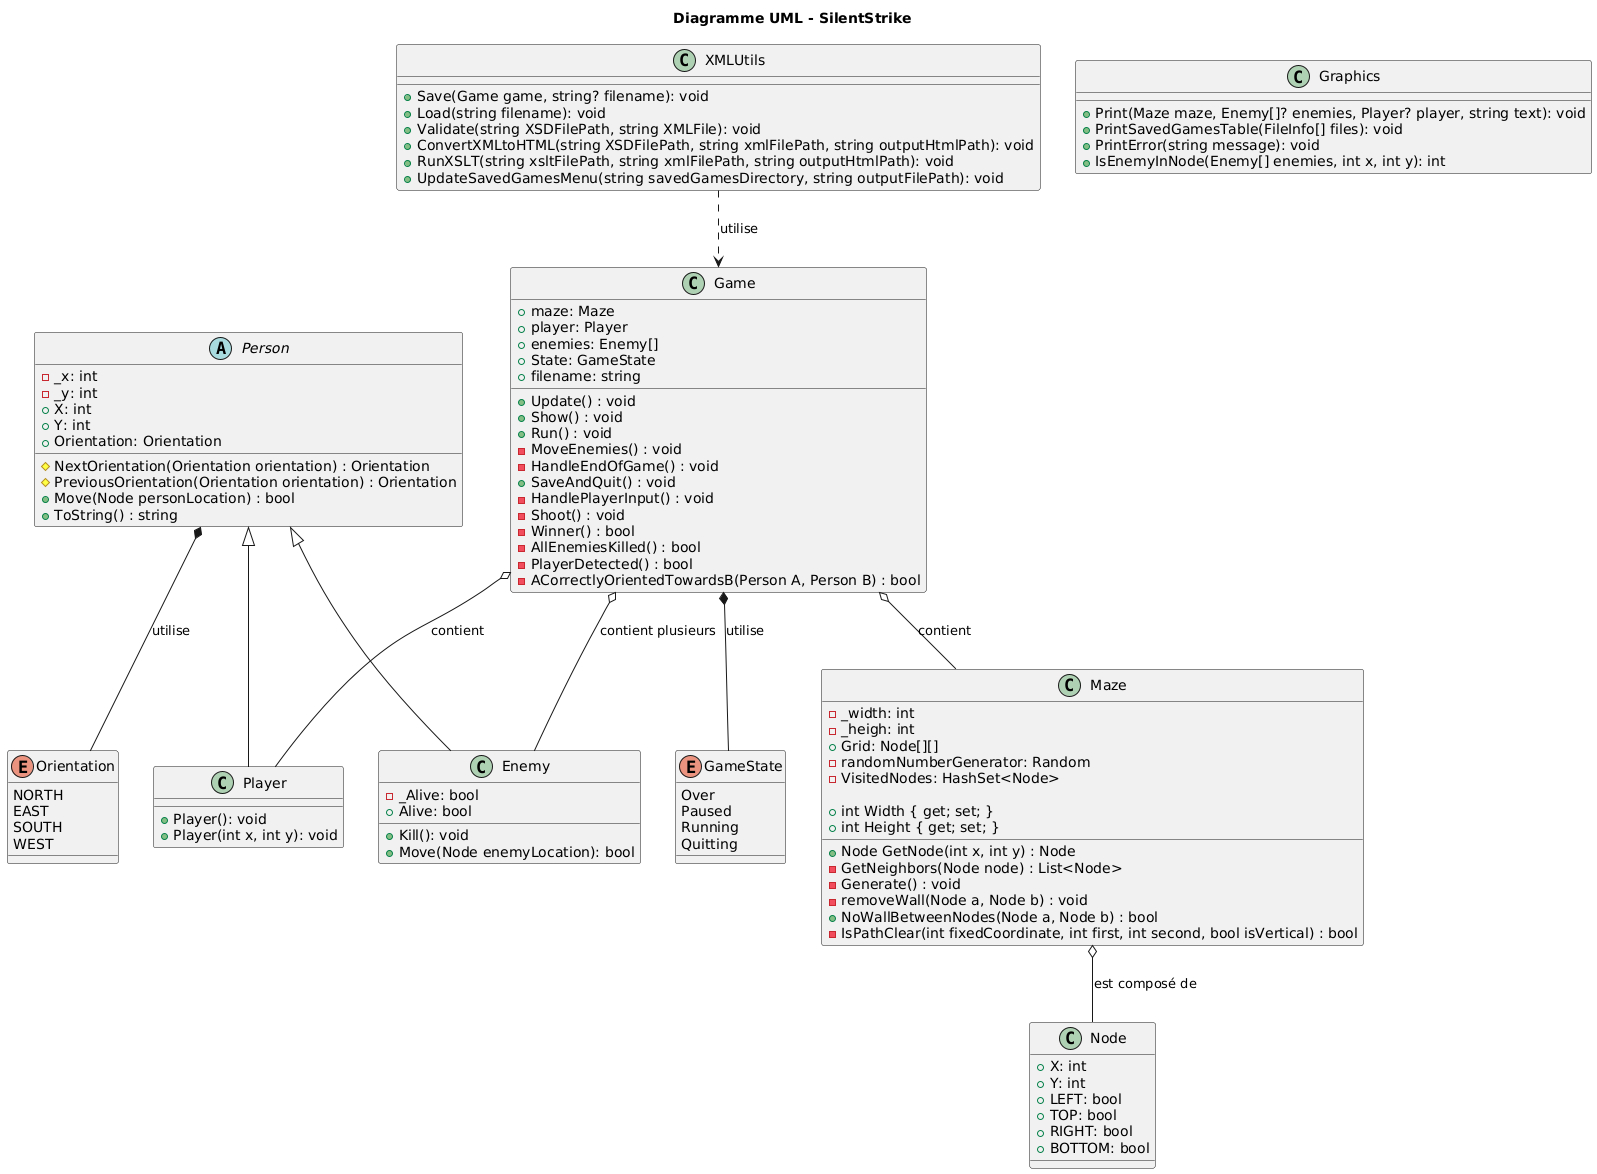

The diagram above was rendered by PlantUML. Its source (embedded in the PNG):
@startuml
title Diagramme UML - SilentStrike

' Classe principale
class Game {
    +  maze: Maze
    +  player: Player
    +  enemies: Enemy[]
    +  State: GameState
    +  filename: string

    + Update() : void
    + Show() : void
    + Run() : void
    - MoveEnemies() : void
    - HandleEndOfGame() : void
    + SaveAndQuit() : void
    - HandlePlayerInput() : void
    - Shoot() : void
    - Winner() : bool
    - AllEnemiesKilled() : bool
    - PlayerDetected() : bool
    - ACorrectlyOrientedTowardsB(Person A, Person B) : bool
}

' Classe Joueur
class Player extends Person {
    +Player(): void
    +Player(int x, int y): void
}

' Classe Ennemi
class Enemy extends Person {
    -_Alive: bool
    +Alive: bool
    +Kill(): void
    +Move(Node enemyLocation): bool
}

' Classe abstraite Person
abstract class Person {
    -  _x: int
    -  _y: int
    +  X: int
    +  Y: int
    + Orientation: Orientation

    # NextOrientation(Orientation orientation) : Orientation
    # PreviousOrientation(Orientation orientation) : Orientation
    + Move(Node personLocation) : bool
    + ToString() : string
}

' Classe Labyrinthe
class Maze {
    -  _width: int
    -  _heigh: int
    +  Grid: Node[][]
    -  randomNumberGenerator: Random
    -  VisitedNodes: HashSet<Node>

    + int Width { get; set; }
    + int Height { get; set; }

    + Node GetNode(int x, int y) : Node
    - GetNeighbors(Node node) : List<Node>
    - Generate() : void
    - removeWall(Node a, Node b) : void
    + NoWallBetweenNodes(Node a, Node b) : bool
    - IsPathClear(int fixedCoordinate, int first, int second, bool isVertical) : bool
}


' Classe Noeud
class Node {
    +X: int
    +Y: int
    +LEFT: bool
    +TOP: bool
    +RIGHT: bool
    +BOTTOM: bool
}

' Classe Graphics
class Graphics {
    +Print(Maze maze, Enemy[]? enemies, Player? player, string text): void
    +PrintSavedGamesTable(FileInfo[] files): void
    +PrintError(string message): void
    +IsEnemyInNode(Enemy[] enemies, int x, int y): int
}

' Classe XMLUtils
class XMLUtils {
    +Save(Game game, string? filename): void
    +Load(string filename): void
    +Validate(string XSDFilePath, string XMLFile): void
    +ConvertXMLtoHTML(string XSDFilePath, string xmlFilePath, string outputHtmlPath): void
    +RunXSLT(string xsltFilePath, string xmlFilePath, string outputHtmlPath): void
    +UpdateSavedGamesMenu(string savedGamesDirectory, string outputFilePath): void

}

' Enumérations et associations
enum GameState {
    Over
    Paused
    Running
    Quitting
}

enum Orientation {
    NORTH
    EAST
    SOUTH
    WEST
}

' Relations entre les classes
Game o-- Maze : "contient"
Game o-- Player : "contient"
Game o-- Enemy : "contient plusieurs"
Person *-- Orientation : "utilise"
Game *-- GameState : "utilise"
Maze o-- Node : "est composé de"
XMLUtils ..> Game : "utilise"
@enduml